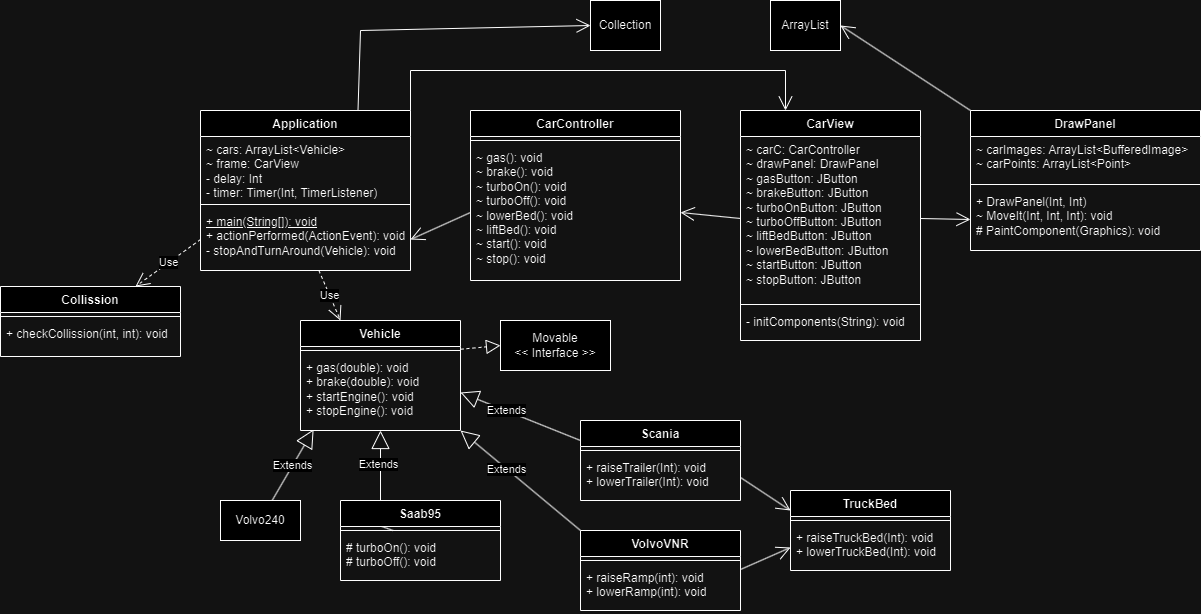

The diagram above was exported from draw.io. Its source (the exported page's mxGraphModel, read from the mxfile embedded in the PNG):
<mxGraphModel dx="2284" dy="758" grid="1" gridSize="10" guides="1" tooltips="1" connect="1" arrows="1" fold="1" page="1" pageScale="1" pageWidth="850" pageHeight="1100" math="0" shadow="0">
  <root>
    <mxCell id="0" />
    <mxCell id="1" parent="0" />
    <mxCell id="jPz7uYMyzvrhmXOLQ4gm-1" value="CarController" style="swimlane;fontStyle=1;align=center;verticalAlign=top;childLayout=stackLayout;horizontal=1;startSize=26;horizontalStack=0;resizeParent=1;resizeParentMax=0;resizeLast=0;collapsible=1;marginBottom=0;whiteSpace=wrap;html=1;" parent="1" vertex="1">
      <mxGeometry x="230" y="160" width="210" height="170" as="geometry">
        <mxRectangle x="140" y="320" width="100" height="30" as="alternateBounds" />
      </mxGeometry>
    </mxCell>
    <mxCell id="jPz7uYMyzvrhmXOLQ4gm-3" value="" style="line;strokeWidth=1;fillColor=none;align=left;verticalAlign=middle;spacingTop=-1;spacingLeft=3;spacingRight=3;rotatable=0;labelPosition=right;points=[];portConstraint=eastwest;strokeColor=inherit;" parent="jPz7uYMyzvrhmXOLQ4gm-1" vertex="1">
      <mxGeometry y="26" width="210" height="8" as="geometry" />
    </mxCell>
    <mxCell id="jPz7uYMyzvrhmXOLQ4gm-4" value="~ gas(): void&lt;br&gt;~ brake(): void&lt;br&gt;~ turboOn(): void&lt;br&gt;~ turboOff(): void&lt;br&gt;~ lowerBed(): void&lt;br&gt;~ liftBed(): void&lt;br&gt;~ start(): void&lt;br&gt;~ stop(): void" style="text;strokeColor=none;fillColor=none;align=left;verticalAlign=top;spacingLeft=4;spacingRight=4;overflow=hidden;rotatable=0;points=[[0,0.5],[1,0.5]];portConstraint=eastwest;whiteSpace=wrap;html=1;" parent="jPz7uYMyzvrhmXOLQ4gm-1" vertex="1">
      <mxGeometry y="34" width="210" height="136" as="geometry" />
    </mxCell>
    <mxCell id="jPz7uYMyzvrhmXOLQ4gm-5" value="CarView" style="swimlane;fontStyle=1;align=center;verticalAlign=top;childLayout=stackLayout;horizontal=1;startSize=26;horizontalStack=0;resizeParent=1;resizeParentMax=0;resizeLast=0;collapsible=1;marginBottom=0;whiteSpace=wrap;html=1;" parent="1" vertex="1">
      <mxGeometry x="500" y="160" width="180" height="230" as="geometry">
        <mxRectangle x="140" y="320" width="100" height="30" as="alternateBounds" />
      </mxGeometry>
    </mxCell>
    <mxCell id="jPz7uYMyzvrhmXOLQ4gm-6" value="~ carC: CarController&lt;br&gt;~ drawPanel: DrawPanel&lt;br&gt;~ gasButton: JButton&lt;br&gt;~ brakeButton: JButton&lt;br&gt;~ turboOnButton: JButton&lt;br&gt;~ turboOffButton: JButton&lt;br&gt;~ liftBedButton: JButton&lt;br&gt;~ lowerBedButton: JButton&lt;br&gt;~ startButton: JButton&lt;br&gt;~ stopButton: JButton&lt;u&gt;&lt;br&gt;&lt;/u&gt;" style="text;strokeColor=none;fillColor=none;align=left;verticalAlign=top;spacingLeft=4;spacingRight=4;overflow=hidden;rotatable=0;points=[[0,0.5],[1,0.5]];portConstraint=eastwest;whiteSpace=wrap;html=1;" parent="jPz7uYMyzvrhmXOLQ4gm-5" vertex="1">
      <mxGeometry y="26" width="180" height="164" as="geometry" />
    </mxCell>
    <mxCell id="jPz7uYMyzvrhmXOLQ4gm-7" value="" style="line;strokeWidth=1;fillColor=none;align=left;verticalAlign=middle;spacingTop=-1;spacingLeft=3;spacingRight=3;rotatable=0;labelPosition=right;points=[];portConstraint=eastwest;strokeColor=inherit;" parent="jPz7uYMyzvrhmXOLQ4gm-5" vertex="1">
      <mxGeometry y="190" width="180" height="8" as="geometry" />
    </mxCell>
    <mxCell id="jPz7uYMyzvrhmXOLQ4gm-8" value="- initComponents(String): void" style="text;strokeColor=none;fillColor=none;align=left;verticalAlign=top;spacingLeft=4;spacingRight=4;overflow=hidden;rotatable=0;points=[[0,0.5],[1,0.5]];portConstraint=eastwest;whiteSpace=wrap;html=1;" parent="jPz7uYMyzvrhmXOLQ4gm-5" vertex="1">
      <mxGeometry y="198" width="180" height="32" as="geometry" />
    </mxCell>
    <mxCell id="jPz7uYMyzvrhmXOLQ4gm-9" value="DrawPanel" style="swimlane;fontStyle=1;align=center;verticalAlign=top;childLayout=stackLayout;horizontal=1;startSize=26;horizontalStack=0;resizeParent=1;resizeParentMax=0;resizeLast=0;collapsible=1;marginBottom=0;whiteSpace=wrap;html=1;" parent="1" vertex="1">
      <mxGeometry x="730" y="160" width="230" height="140" as="geometry">
        <mxRectangle x="140" y="320" width="100" height="30" as="alternateBounds" />
      </mxGeometry>
    </mxCell>
    <mxCell id="jPz7uYMyzvrhmXOLQ4gm-10" value="~ carImages: ArrayList&amp;lt;BufferedImage&amp;gt;&lt;br&gt;~ carPoints: ArrayList&amp;lt;Point&amp;gt;" style="text;strokeColor=none;fillColor=none;align=left;verticalAlign=top;spacingLeft=4;spacingRight=4;overflow=hidden;rotatable=0;points=[[0,0.5],[1,0.5]];portConstraint=eastwest;whiteSpace=wrap;html=1;" parent="jPz7uYMyzvrhmXOLQ4gm-9" vertex="1">
      <mxGeometry y="26" width="230" height="44" as="geometry" />
    </mxCell>
    <mxCell id="jPz7uYMyzvrhmXOLQ4gm-11" value="" style="line;strokeWidth=1;fillColor=none;align=left;verticalAlign=middle;spacingTop=-1;spacingLeft=3;spacingRight=3;rotatable=0;labelPosition=right;points=[];portConstraint=eastwest;strokeColor=inherit;" parent="jPz7uYMyzvrhmXOLQ4gm-9" vertex="1">
      <mxGeometry y="70" width="230" height="8" as="geometry" />
    </mxCell>
    <mxCell id="jPz7uYMyzvrhmXOLQ4gm-12" value="+ DrawPanel(Int, Int)&lt;br&gt;~ MoveIt(Int, Int, Int): void&lt;br&gt;# PaintComponent(Graphics): void" style="text;strokeColor=none;fillColor=none;align=left;verticalAlign=top;spacingLeft=4;spacingRight=4;overflow=hidden;rotatable=0;points=[[0,0.5],[1,0.5]];portConstraint=eastwest;whiteSpace=wrap;html=1;" parent="jPz7uYMyzvrhmXOLQ4gm-9" vertex="1">
      <mxGeometry y="78" width="230" height="62" as="geometry" />
    </mxCell>
    <mxCell id="jPz7uYMyzvrhmXOLQ4gm-14" value="Application" style="swimlane;fontStyle=1;align=center;verticalAlign=top;childLayout=stackLayout;horizontal=1;startSize=26;horizontalStack=0;resizeParent=1;resizeParentMax=0;resizeLast=0;collapsible=1;marginBottom=0;whiteSpace=wrap;html=1;" parent="1" vertex="1">
      <mxGeometry x="-40" y="160" width="210" height="160" as="geometry">
        <mxRectangle x="140" y="320" width="100" height="30" as="alternateBounds" />
      </mxGeometry>
    </mxCell>
    <mxCell id="jPz7uYMyzvrhmXOLQ4gm-15" value="~ cars: ArrayList&amp;lt;Vehicle&amp;gt;&lt;br&gt;~ frame: CarView&lt;br&gt;- delay: Int&lt;br&gt;- timer: Timer(Int, TimerListener)" style="text;strokeColor=none;fillColor=none;align=left;verticalAlign=top;spacingLeft=4;spacingRight=4;overflow=hidden;rotatable=0;points=[[0,0.5],[1,0.5]];portConstraint=eastwest;whiteSpace=wrap;html=1;" parent="jPz7uYMyzvrhmXOLQ4gm-14" vertex="1">
      <mxGeometry y="26" width="210" height="64" as="geometry" />
    </mxCell>
    <mxCell id="jPz7uYMyzvrhmXOLQ4gm-16" value="" style="line;strokeWidth=1;fillColor=none;align=left;verticalAlign=middle;spacingTop=-1;spacingLeft=3;spacingRight=3;rotatable=0;labelPosition=right;points=[];portConstraint=eastwest;strokeColor=inherit;" parent="jPz7uYMyzvrhmXOLQ4gm-14" vertex="1">
      <mxGeometry y="90" width="210" height="8" as="geometry" />
    </mxCell>
    <mxCell id="jPz7uYMyzvrhmXOLQ4gm-17" value="&lt;u&gt;+ main(String[]): void&lt;br&gt;&lt;/u&gt;+ actionPerformed(ActionEvent): void&lt;br&gt;- stopAndTurnAround(Vehicle): void" style="text;strokeColor=none;fillColor=none;align=left;verticalAlign=top;spacingLeft=4;spacingRight=4;overflow=hidden;rotatable=0;points=[[0,0.5],[1,0.5]];portConstraint=eastwest;whiteSpace=wrap;html=1;" parent="jPz7uYMyzvrhmXOLQ4gm-14" vertex="1">
      <mxGeometry y="98" width="210" height="62" as="geometry" />
    </mxCell>
    <mxCell id="jPz7uYMyzvrhmXOLQ4gm-18" value="ArrayList" style="html=1;whiteSpace=wrap;" parent="1" vertex="1">
      <mxGeometry x="530" y="50" width="70" height="50" as="geometry" />
    </mxCell>
    <mxCell id="jPz7uYMyzvrhmXOLQ4gm-19" value="Collection" style="html=1;whiteSpace=wrap;" parent="1" vertex="1">
      <mxGeometry x="350" y="50" width="70" height="50" as="geometry" />
    </mxCell>
    <mxCell id="jPz7uYMyzvrhmXOLQ4gm-21" value="" style="endArrow=open;endFill=1;endSize=12;html=1;rounded=0;exitX=0.75;exitY=0;exitDx=0;exitDy=0;entryX=0;entryY=0.5;entryDx=0;entryDy=0;" parent="1" source="jPz7uYMyzvrhmXOLQ4gm-14" target="jPz7uYMyzvrhmXOLQ4gm-19" edge="1">
      <mxGeometry width="160" relative="1" as="geometry">
        <mxPoint x="440" y="370" as="sourcePoint" />
        <mxPoint x="600" y="370" as="targetPoint" />
        <Array as="points">
          <mxPoint x="120" y="80" />
        </Array>
      </mxGeometry>
    </mxCell>
    <mxCell id="jPz7uYMyzvrhmXOLQ4gm-22" value="" style="endArrow=open;endFill=1;endSize=12;html=1;rounded=0;exitX=0;exitY=0;exitDx=0;exitDy=0;entryX=1;entryY=0.5;entryDx=0;entryDy=0;" parent="1" source="jPz7uYMyzvrhmXOLQ4gm-9" target="jPz7uYMyzvrhmXOLQ4gm-18" edge="1">
      <mxGeometry width="160" relative="1" as="geometry">
        <mxPoint x="200" y="170" as="sourcePoint" />
        <mxPoint x="360" y="85" as="targetPoint" />
      </mxGeometry>
    </mxCell>
    <mxCell id="jPz7uYMyzvrhmXOLQ4gm-23" value="" style="endArrow=open;endFill=1;endSize=12;html=1;rounded=0;exitX=1;exitY=0;exitDx=0;exitDy=0;entryX=0.25;entryY=0;entryDx=0;entryDy=0;" parent="1" source="jPz7uYMyzvrhmXOLQ4gm-14" target="jPz7uYMyzvrhmXOLQ4gm-5" edge="1">
      <mxGeometry width="160" relative="1" as="geometry">
        <mxPoint x="440" y="370" as="sourcePoint" />
        <mxPoint x="600" y="370" as="targetPoint" />
        <Array as="points">
          <mxPoint x="170" y="120" />
          <mxPoint x="545" y="120" />
        </Array>
      </mxGeometry>
    </mxCell>
    <mxCell id="jPz7uYMyzvrhmXOLQ4gm-24" value="" style="endArrow=open;endFill=1;endSize=12;html=1;rounded=0;exitX=0;exitY=0.5;exitDx=0;exitDy=0;entryX=1;entryY=0.5;entryDx=0;entryDy=0;" parent="1" source="jPz7uYMyzvrhmXOLQ4gm-4" target="jPz7uYMyzvrhmXOLQ4gm-17" edge="1">
      <mxGeometry width="160" relative="1" as="geometry">
        <mxPoint x="440" y="370" as="sourcePoint" />
        <mxPoint x="600" y="370" as="targetPoint" />
      </mxGeometry>
    </mxCell>
    <mxCell id="jPz7uYMyzvrhmXOLQ4gm-25" value="" style="endArrow=open;endFill=1;endSize=12;html=1;rounded=0;exitX=0;exitY=0.5;exitDx=0;exitDy=0;entryX=1;entryY=0.5;entryDx=0;entryDy=0;" parent="1" source="jPz7uYMyzvrhmXOLQ4gm-6" target="jPz7uYMyzvrhmXOLQ4gm-4" edge="1">
      <mxGeometry width="160" relative="1" as="geometry">
        <mxPoint x="240" y="339" as="sourcePoint" />
        <mxPoint x="180" y="339" as="targetPoint" />
      </mxGeometry>
    </mxCell>
    <mxCell id="jPz7uYMyzvrhmXOLQ4gm-26" value="" style="endArrow=open;endFill=1;endSize=12;html=1;rounded=0;exitX=1;exitY=0.5;exitDx=0;exitDy=0;entryX=0;entryY=0.5;entryDx=0;entryDy=0;" parent="1" source="jPz7uYMyzvrhmXOLQ4gm-6" target="jPz7uYMyzvrhmXOLQ4gm-12" edge="1">
      <mxGeometry width="160" relative="1" as="geometry">
        <mxPoint x="510" y="278" as="sourcePoint" />
        <mxPoint x="450" y="339" as="targetPoint" />
      </mxGeometry>
    </mxCell>
    <mxCell id="jPz7uYMyzvrhmXOLQ4gm-27" value="Collission" style="swimlane;fontStyle=1;align=center;verticalAlign=top;childLayout=stackLayout;horizontal=1;startSize=26;horizontalStack=0;resizeParent=1;resizeParentMax=0;resizeLast=0;collapsible=1;marginBottom=0;whiteSpace=wrap;html=1;" parent="1" vertex="1">
      <mxGeometry x="-240" y="336" width="180" height="70" as="geometry">
        <mxRectangle x="140" y="320" width="100" height="30" as="alternateBounds" />
      </mxGeometry>
    </mxCell>
    <mxCell id="jPz7uYMyzvrhmXOLQ4gm-28" value="" style="line;strokeWidth=1;fillColor=none;align=left;verticalAlign=middle;spacingTop=-1;spacingLeft=3;spacingRight=3;rotatable=0;labelPosition=right;points=[];portConstraint=eastwest;strokeColor=inherit;" parent="jPz7uYMyzvrhmXOLQ4gm-27" vertex="1">
      <mxGeometry y="26" width="180" height="8" as="geometry" />
    </mxCell>
    <mxCell id="jPz7uYMyzvrhmXOLQ4gm-29" value="+ checkCollission(int, int): void" style="text;strokeColor=none;fillColor=none;align=left;verticalAlign=top;spacingLeft=4;spacingRight=4;overflow=hidden;rotatable=0;points=[[0,0.5],[1,0.5]];portConstraint=eastwest;whiteSpace=wrap;html=1;" parent="jPz7uYMyzvrhmXOLQ4gm-27" vertex="1">
      <mxGeometry y="34" width="180" height="36" as="geometry" />
    </mxCell>
    <mxCell id="jPz7uYMyzvrhmXOLQ4gm-31" value="Volvo240" style="html=1;whiteSpace=wrap;" parent="1" vertex="1">
      <mxGeometry x="-20" y="550" width="80" height="40" as="geometry" />
    </mxCell>
    <mxCell id="jPz7uYMyzvrhmXOLQ4gm-34" value="" style="endArrow=open;endFill=1;endSize=12;html=1;rounded=0;exitX=1;exitY=0.5;exitDx=0;exitDy=0;entryX=0;entryY=0.25;entryDx=0;entryDy=0;" parent="1" source="c3bz_VoyNbvxORqP_hUy-26" target="c3bz_VoyNbvxORqP_hUy-33" edge="1">
      <mxGeometry width="160" relative="1" as="geometry">
        <mxPoint x="485" y="589" as="sourcePoint" />
        <mxPoint x="560" y="583.375" as="targetPoint" />
      </mxGeometry>
    </mxCell>
    <mxCell id="jPz7uYMyzvrhmXOLQ4gm-36" value="Extends" style="endArrow=block;endSize=16;endFill=0;html=1;rounded=0;entryX=0.082;entryY=0.985;entryDx=0;entryDy=0;entryPerimeter=0;" parent="1" source="jPz7uYMyzvrhmXOLQ4gm-31" target="c3bz_VoyNbvxORqP_hUy-14" edge="1">
      <mxGeometry width="160" relative="1" as="geometry">
        <mxPoint x="535" y="520" as="sourcePoint" />
        <mxPoint x="153" y="520" as="targetPoint" />
      </mxGeometry>
    </mxCell>
    <mxCell id="jPz7uYMyzvrhmXOLQ4gm-37" value="Extends" style="endArrow=block;endSize=16;endFill=0;html=1;rounded=0;entryX=1;entryY=0.5;entryDx=0;entryDy=0;exitX=0;exitY=0.25;exitDx=0;exitDy=0;" parent="1" source="c3bz_VoyNbvxORqP_hUy-23" target="c3bz_VoyNbvxORqP_hUy-14" edge="1">
      <mxGeometry x="0.2308" width="160" relative="1" as="geometry">
        <mxPoint x="320" y="550" as="sourcePoint" />
        <mxPoint x="205" y="507.5" as="targetPoint" />
        <Array as="points" />
        <mxPoint as="offset" />
      </mxGeometry>
    </mxCell>
    <mxCell id="jPz7uYMyzvrhmXOLQ4gm-39" value="Extends" style="endArrow=block;endSize=16;endFill=0;html=1;rounded=0;exitX=0.25;exitY=0;exitDx=0;exitDy=0;" parent="1" source="c3bz_VoyNbvxORqP_hUy-27" target="c3bz_VoyNbvxORqP_hUy-14" edge="1">
      <mxGeometry x="0.031" y="2" width="160" relative="1" as="geometry">
        <mxPoint x="152.5" y="580" as="sourcePoint" />
        <mxPoint x="177.5" y="520" as="targetPoint" />
        <Array as="points" />
        <mxPoint as="offset" />
      </mxGeometry>
    </mxCell>
    <mxCell id="jPz7uYMyzvrhmXOLQ4gm-40" value="Movable&lt;br&gt;&amp;lt;&amp;lt; Interface &amp;gt;&amp;gt;" style="html=1;whiteSpace=wrap;" parent="1" vertex="1">
      <mxGeometry x="260" y="370" width="110" height="50" as="geometry" />
    </mxCell>
    <mxCell id="jPz7uYMyzvrhmXOLQ4gm-41" value="" style="endArrow=block;dashed=1;endFill=0;endSize=12;html=1;rounded=0;entryX=0;entryY=0.5;entryDx=0;entryDy=0;exitX=1;exitY=0.25;exitDx=0;exitDy=0;" parent="1" target="jPz7uYMyzvrhmXOLQ4gm-40" edge="1">
      <mxGeometry width="160" relative="1" as="geometry">
        <mxPoint x="220" y="398.75" as="sourcePoint" />
        <mxPoint x="360" y="431.25" as="targetPoint" />
      </mxGeometry>
    </mxCell>
    <mxCell id="c3bz_VoyNbvxORqP_hUy-1" value="Use" style="endArrow=open;endSize=12;dashed=1;html=1;rounded=0;entryX=0.25;entryY=0;entryDx=0;entryDy=0;" parent="1" source="jPz7uYMyzvrhmXOLQ4gm-17" target="c3bz_VoyNbvxORqP_hUy-11" edge="1">
      <mxGeometry width="160" relative="1" as="geometry">
        <mxPoint x="340" y="380" as="sourcePoint" />
        <mxPoint x="500" y="380" as="targetPoint" />
      </mxGeometry>
    </mxCell>
    <mxCell id="c3bz_VoyNbvxORqP_hUy-11" value="Vehicle" style="swimlane;fontStyle=1;align=center;verticalAlign=top;childLayout=stackLayout;horizontal=1;startSize=26;horizontalStack=0;resizeParent=1;resizeParentMax=0;resizeLast=0;collapsible=1;marginBottom=0;whiteSpace=wrap;html=1;" parent="1" vertex="1">
      <mxGeometry x="60" y="370" width="160" height="110" as="geometry" />
    </mxCell>
    <mxCell id="c3bz_VoyNbvxORqP_hUy-13" value="" style="line;strokeWidth=1;fillColor=none;align=left;verticalAlign=middle;spacingTop=-1;spacingLeft=3;spacingRight=3;rotatable=0;labelPosition=right;points=[];portConstraint=eastwest;strokeColor=inherit;" parent="c3bz_VoyNbvxORqP_hUy-11" vertex="1">
      <mxGeometry y="26" width="160" height="8" as="geometry" />
    </mxCell>
    <mxCell id="c3bz_VoyNbvxORqP_hUy-14" value="+ gas(double): void&lt;br&gt;+ brake(double): void&lt;br&gt;+ startEngine(): void&lt;br&gt;+ stopEngine(): void" style="text;strokeColor=none;fillColor=none;align=left;verticalAlign=top;spacingLeft=4;spacingRight=4;overflow=hidden;rotatable=0;points=[[0,0.5],[1,0.5]];portConstraint=eastwest;whiteSpace=wrap;html=1;" parent="c3bz_VoyNbvxORqP_hUy-11" vertex="1">
      <mxGeometry y="34" width="160" height="76" as="geometry" />
    </mxCell>
    <mxCell id="c3bz_VoyNbvxORqP_hUy-23" value="Scania" style="swimlane;fontStyle=1;align=center;verticalAlign=top;childLayout=stackLayout;horizontal=1;startSize=26;horizontalStack=0;resizeParent=1;resizeParentMax=0;resizeLast=0;collapsible=1;marginBottom=0;whiteSpace=wrap;html=1;" parent="1" vertex="1">
      <mxGeometry x="340" y="470" width="160" height="80" as="geometry" />
    </mxCell>
    <mxCell id="c3bz_VoyNbvxORqP_hUy-25" value="" style="line;strokeWidth=1;fillColor=none;align=left;verticalAlign=middle;spacingTop=-1;spacingLeft=3;spacingRight=3;rotatable=0;labelPosition=right;points=[];portConstraint=eastwest;strokeColor=inherit;" parent="c3bz_VoyNbvxORqP_hUy-23" vertex="1">
      <mxGeometry y="26" width="160" height="8" as="geometry" />
    </mxCell>
    <mxCell id="c3bz_VoyNbvxORqP_hUy-26" value="+ raiseTrailer(Int): void&lt;br&gt;+ lowerTrailer(Int): void" style="text;strokeColor=none;fillColor=none;align=left;verticalAlign=top;spacingLeft=4;spacingRight=4;overflow=hidden;rotatable=0;points=[[0,0.5],[1,0.5]];portConstraint=eastwest;whiteSpace=wrap;html=1;" parent="c3bz_VoyNbvxORqP_hUy-23" vertex="1">
      <mxGeometry y="34" width="160" height="46" as="geometry" />
    </mxCell>
    <mxCell id="c3bz_VoyNbvxORqP_hUy-33" value="TruckBed" style="swimlane;fontStyle=1;align=center;verticalAlign=top;childLayout=stackLayout;horizontal=1;startSize=26;horizontalStack=0;resizeParent=1;resizeParentMax=0;resizeLast=0;collapsible=1;marginBottom=0;whiteSpace=wrap;html=1;" parent="1" vertex="1">
      <mxGeometry x="550" y="540" width="160" height="80" as="geometry" />
    </mxCell>
    <mxCell id="c3bz_VoyNbvxORqP_hUy-35" value="" style="line;strokeWidth=1;fillColor=none;align=left;verticalAlign=middle;spacingTop=-1;spacingLeft=3;spacingRight=3;rotatable=0;labelPosition=right;points=[];portConstraint=eastwest;strokeColor=inherit;" parent="c3bz_VoyNbvxORqP_hUy-33" vertex="1">
      <mxGeometry y="26" width="160" height="8" as="geometry" />
    </mxCell>
    <mxCell id="c3bz_VoyNbvxORqP_hUy-36" value="+ raiseTruckBed(Int): void&lt;br&gt;+ lowerTruckBed(Int): void" style="text;strokeColor=none;fillColor=none;align=left;verticalAlign=top;spacingLeft=4;spacingRight=4;overflow=hidden;rotatable=0;points=[[0,0.5],[1,0.5]];portConstraint=eastwest;whiteSpace=wrap;html=1;" parent="c3bz_VoyNbvxORqP_hUy-33" vertex="1">
      <mxGeometry y="34" width="160" height="46" as="geometry" />
    </mxCell>
    <mxCell id="HFfoS7j3ih9KVUMSxsDs-1" value="Use" style="endArrow=open;endSize=12;dashed=1;html=1;rounded=0;entryX=0.75;entryY=0;entryDx=0;entryDy=0;exitX=0;exitY=0.5;exitDx=0;exitDy=0;" parent="1" source="jPz7uYMyzvrhmXOLQ4gm-17" target="jPz7uYMyzvrhmXOLQ4gm-27" edge="1">
      <mxGeometry width="160" relative="1" as="geometry">
        <mxPoint x="-130" y="260" as="sourcePoint" />
        <mxPoint x="-106" y="320" as="targetPoint" />
      </mxGeometry>
    </mxCell>
    <mxCell id="HFfoS7j3ih9KVUMSxsDs-3" value="VolvoVNR" style="swimlane;fontStyle=1;align=center;verticalAlign=top;childLayout=stackLayout;horizontal=1;startSize=26;horizontalStack=0;resizeParent=1;resizeParentMax=0;resizeLast=0;collapsible=1;marginBottom=0;whiteSpace=wrap;html=1;" parent="1" vertex="1">
      <mxGeometry x="340" y="580" width="160" height="80" as="geometry" />
    </mxCell>
    <mxCell id="HFfoS7j3ih9KVUMSxsDs-5" value="" style="line;strokeWidth=1;fillColor=none;align=left;verticalAlign=middle;spacingTop=-1;spacingLeft=3;spacingRight=3;rotatable=0;labelPosition=right;points=[];portConstraint=eastwest;strokeColor=inherit;" parent="HFfoS7j3ih9KVUMSxsDs-3" vertex="1">
      <mxGeometry y="26" width="160" height="8" as="geometry" />
    </mxCell>
    <mxCell id="HFfoS7j3ih9KVUMSxsDs-6" value="+ raiseRamp(int): void&lt;br&gt;+ lowerRamp(int): void" style="text;strokeColor=none;fillColor=none;align=left;verticalAlign=top;spacingLeft=4;spacingRight=4;overflow=hidden;rotatable=0;points=[[0,0.5],[1,0.5]];portConstraint=eastwest;whiteSpace=wrap;html=1;" parent="HFfoS7j3ih9KVUMSxsDs-3" vertex="1">
      <mxGeometry y="34" width="160" height="46" as="geometry" />
    </mxCell>
    <mxCell id="HFfoS7j3ih9KVUMSxsDs-7" value="" style="endArrow=block;endSize=16;endFill=0;html=1;rounded=0;exitX=0.25;exitY=0;exitDx=0;exitDy=0;" parent="1" target="c3bz_VoyNbvxORqP_hUy-27" edge="1">
      <mxGeometry x="0.031" y="2" width="160" relative="1" as="geometry">
        <mxPoint x="152.5" y="580" as="sourcePoint" />
        <mxPoint x="143" y="480" as="targetPoint" />
        <Array as="points" />
        <mxPoint as="offset" />
      </mxGeometry>
    </mxCell>
    <mxCell id="c3bz_VoyNbvxORqP_hUy-27" value="Saab95" style="swimlane;fontStyle=1;align=center;verticalAlign=top;childLayout=stackLayout;horizontal=1;startSize=26;horizontalStack=0;resizeParent=1;resizeParentMax=0;resizeLast=0;collapsible=1;marginBottom=0;whiteSpace=wrap;html=1;" parent="1" vertex="1">
      <mxGeometry x="100" y="550" width="160" height="80" as="geometry" />
    </mxCell>
    <mxCell id="c3bz_VoyNbvxORqP_hUy-29" value="" style="line;strokeWidth=1;fillColor=none;align=left;verticalAlign=middle;spacingTop=-1;spacingLeft=3;spacingRight=3;rotatable=0;labelPosition=right;points=[];portConstraint=eastwest;strokeColor=inherit;" parent="c3bz_VoyNbvxORqP_hUy-27" vertex="1">
      <mxGeometry y="26" width="160" height="8" as="geometry" />
    </mxCell>
    <mxCell id="c3bz_VoyNbvxORqP_hUy-30" value="# turboOn(): void&lt;br&gt;# turboOff(): void" style="text;strokeColor=none;fillColor=none;align=left;verticalAlign=top;spacingLeft=4;spacingRight=4;overflow=hidden;rotatable=0;points=[[0,0.5],[1,0.5]];portConstraint=eastwest;whiteSpace=wrap;html=1;" parent="c3bz_VoyNbvxORqP_hUy-27" vertex="1">
      <mxGeometry y="34" width="160" height="46" as="geometry" />
    </mxCell>
    <mxCell id="HFfoS7j3ih9KVUMSxsDs-10" value="Extends" style="endArrow=block;endSize=16;endFill=0;html=1;rounded=0;exitX=0;exitY=0;exitDx=0;exitDy=0;" parent="1" source="HFfoS7j3ih9KVUMSxsDs-3" edge="1">
      <mxGeometry x="0.2308" width="160" relative="1" as="geometry">
        <mxPoint x="350" y="500" as="sourcePoint" />
        <mxPoint x="220" y="480" as="targetPoint" />
        <Array as="points" />
        <mxPoint as="offset" />
      </mxGeometry>
    </mxCell>
    <mxCell id="HFfoS7j3ih9KVUMSxsDs-11" value="" style="endArrow=open;endFill=1;endSize=12;html=1;rounded=0;exitX=1;exitY=0.5;exitDx=0;exitDy=0;entryX=0;entryY=0.5;entryDx=0;entryDy=0;" parent="1" target="c3bz_VoyNbvxORqP_hUy-36" edge="1">
      <mxGeometry width="160" relative="1" as="geometry">
        <mxPoint x="500" y="618.9999999999998" as="sourcePoint" />
        <mxPoint x="560" y="570" as="targetPoint" />
      </mxGeometry>
    </mxCell>
  </root>
</mxGraphModel>